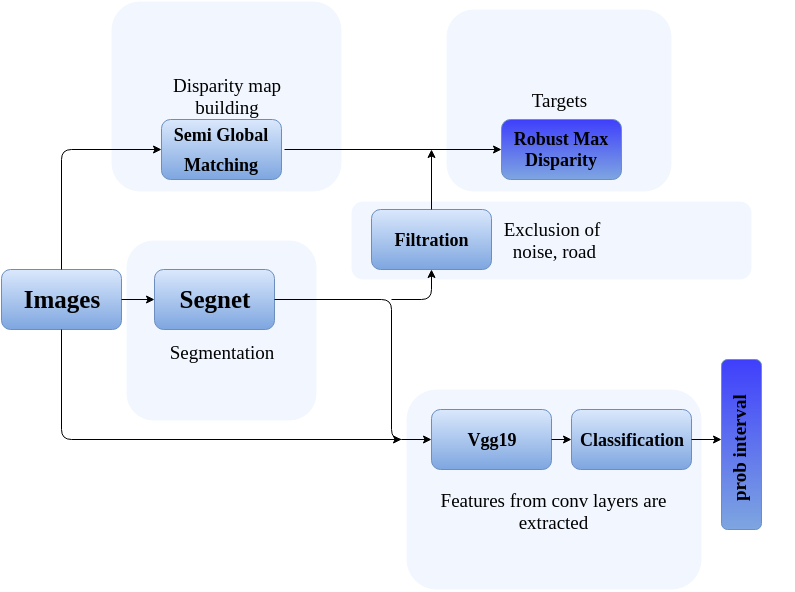

The diagram above was exported from draw.io. Its source (the exported page's mxGraphModel, read from the mxfile embedded in the PNG):
<mxGraphModel dx="1369" dy="1919" grid="1" gridSize="10" guides="1" tooltips="1" connect="1" arrows="1" fold="1" page="1" pageScale="1" pageWidth="826" pageHeight="1169" background="#ffffff" math="0" shadow="0">
  <root>
    <mxCell id="0" />
    <mxCell id="1" parent="0" />
    <mxCell id="3ccd0fa7fc56168d-54" value="Targets" style="rounded=1;whiteSpace=wrap;html=1;fillColor=#F2F7FF;fontFamily=Times New Roman;fontSize=19;strokeColor=none;" vertex="1" parent="1">
      <mxGeometry x="465" y="-60" width="225" height="182" as="geometry" />
    </mxCell>
    <mxCell id="3ccd0fa7fc56168d-53" value="&lt;div&gt;&lt;br&gt;&lt;/div&gt;&lt;div&gt;&lt;br&gt;&lt;/div&gt;Segmentation" style="rounded=1;whiteSpace=wrap;html=1;fillColor=#F2F7FF;fontFamily=Times New Roman;fontSize=19;strokeColor=none;" vertex="1" parent="1">
      <mxGeometry x="145" y="171" width="190" height="180" as="geometry" />
    </mxCell>
    <mxCell id="3ccd0fa7fc56168d-37" value="&lt;div&gt;&lt;br&gt;&lt;/div&gt;&lt;div&gt;&lt;br&gt;&lt;/div&gt;Features from conv layers are extracted" style="rounded=1;whiteSpace=wrap;html=1;fillColor=#F2F7FF;fontFamily=Times New Roman;fontSize=19;strokeColor=none;" vertex="1" parent="1">
      <mxGeometry x="425" y="320" width="295" height="200" as="geometry" />
    </mxCell>
    <mxCell id="3ccd0fa7fc56168d-45" value="Exclusion of&lt;div&gt;&amp;nbsp;noise, road&lt;/div&gt;" style="rounded=1;whiteSpace=wrap;html=1;fillColor=#F2F7FF;fontFamily=Times New Roman;fontSize=19;strokeColor=none;" vertex="1" parent="1">
      <mxGeometry x="370" y="132" width="400" height="78" as="geometry" />
    </mxCell>
    <mxCell id="3ccd0fa7fc56168d-42" value="Disparity map&lt;div&gt;building&lt;/div&gt;" style="rounded=1;whiteSpace=wrap;html=1;fillColor=#F2F7FF;fontFamily=Times New Roman;fontSize=19;strokeColor=none;" vertex="1" parent="1">
      <mxGeometry x="130" y="-68" width="230" height="190" as="geometry" />
    </mxCell>
    <mxCell id="3ccd0fa7fc56168d-1" value="&lt;h3&gt;&lt;font face=&quot;Lucida Console&quot; style=&quot;font-size: 25px&quot;&gt;Images&lt;/font&gt;&lt;/h3&gt;" style="rounded=1;whiteSpace=wrap;html=1;plain-blue" vertex="1" parent="1">
      <mxGeometry x="20" y="200" width="120" height="60" as="geometry" />
    </mxCell>
    <mxCell id="3ccd0fa7fc56168d-4" value="&lt;h3&gt;&lt;font face=&quot;Lucida Console&quot; style=&quot;font-size: 25px&quot;&gt;Segnet&lt;/font&gt;&lt;/h3&gt;" style="rounded=1;whiteSpace=wrap;html=1;plain-blue" vertex="1" parent="1">
      <mxGeometry x="173" y="200" width="120" height="60" as="geometry" />
    </mxCell>
    <mxCell id="3ccd0fa7fc56168d-5" value="&lt;h3&gt;&lt;font face=&quot;Lucida Console&quot; size=&quot;4&quot;&gt;&lt;span style=&quot;line-height: 30px&quot;&gt;Semi Global Matching&lt;/span&gt;&lt;/font&gt;&lt;/h3&gt;" style="rounded=1;whiteSpace=wrap;html=1;plain-blue" vertex="1" parent="1">
      <mxGeometry x="180" y="50" width="120" height="60" as="geometry" />
    </mxCell>
    <mxCell id="3ccd0fa7fc56168d-7" value="&lt;h3&gt;&lt;font face=&quot;Lucida Console&quot; size=&quot;4&quot;&gt;&lt;span style=&quot;line-height: 30px&quot;&gt;Vgg19&lt;/span&gt;&lt;/font&gt;&lt;/h3&gt;" style="rounded=1;whiteSpace=wrap;html=1;plain-blue" vertex="1" parent="1">
      <mxGeometry x="450" y="340" width="120" height="60" as="geometry" />
    </mxCell>
    <mxCell id="3ccd0fa7fc56168d-8" value="&lt;h3&gt;&lt;font face=&quot;Lucida Console&quot; size=&quot;4&quot;&gt;&lt;span style=&quot;line-height: 30px&quot;&gt;Filtration&lt;/span&gt;&lt;/font&gt;&lt;/h3&gt;" style="rounded=1;whiteSpace=wrap;html=1;plain-blue" vertex="1" parent="1">
      <mxGeometry x="390" y="140" width="120" height="60" as="geometry" />
    </mxCell>
    <mxCell id="3ccd0fa7fc56168d-10" value="" style="endArrow=classic;html=1;exitX=0.5;exitY=0;" edge="1" parent="1" source="3ccd0fa7fc56168d-1">
      <mxGeometry width="50" height="50" relative="1" as="geometry">
        <mxPoint x="40" y="190" as="sourcePoint" />
        <mxPoint x="180" y="80" as="targetPoint" />
        <Array as="points">
          <mxPoint x="80" y="80" />
        </Array>
      </mxGeometry>
    </mxCell>
    <mxCell id="3ccd0fa7fc56168d-11" value="" style="endArrow=classic;html=1;entryX=0;entryY=0.5;" edge="1" parent="1" target="3ccd0fa7fc56168d-4">
      <mxGeometry width="50" height="50" relative="1" as="geometry">
        <mxPoint x="140" y="230" as="sourcePoint" />
        <mxPoint x="180" y="230" as="targetPoint" />
      </mxGeometry>
    </mxCell>
    <mxCell id="3ccd0fa7fc56168d-12" value="" style="endArrow=classic;html=1;entryX=0;entryY=0.5;exitX=1;exitY=0.5;" edge="1" parent="1" source="3ccd0fa7fc56168d-4" target="3ccd0fa7fc56168d-7">
      <mxGeometry x="353" y="230" width="50" height="50" as="geometry">
        <mxPoint x="330" y="230" as="sourcePoint" />
        <mxPoint x="410" y="370" as="targetPoint" />
        <Array as="points">
          <mxPoint x="410" y="230" />
          <mxPoint x="410" y="370" />
        </Array>
      </mxGeometry>
    </mxCell>
    <mxCell id="3ccd0fa7fc56168d-13" value="" style="endArrow=classic;html=1;entryX=0.5;entryY=1;" edge="1" parent="1" target="3ccd0fa7fc56168d-8">
      <mxGeometry x="410" y="230" width="50" height="50" as="geometry">
        <mxPoint x="410" y="230" as="sourcePoint" />
        <mxPoint x="507" y="370" as="targetPoint" />
        <Array as="points">
          <mxPoint x="450" y="230" />
        </Array>
      </mxGeometry>
    </mxCell>
    <mxCell id="3ccd0fa7fc56168d-14" value="" style="endArrow=classic;html=1;entryX=0;entryY=0.5;" edge="1" parent="1" target="3ccd0fa7fc56168d-16">
      <mxGeometry x="303" y="80" width="50" height="50" as="geometry">
        <mxPoint x="303" y="80" as="sourcePoint" />
        <mxPoint x="590" y="80" as="targetPoint" />
      </mxGeometry>
    </mxCell>
    <mxCell id="3ccd0fa7fc56168d-15" value="" style="endArrow=classic;html=1;exitX=0.5;exitY=0;" edge="1" parent="1" source="3ccd0fa7fc56168d-8">
      <mxGeometry width="50" height="50" relative="1" as="geometry">
        <mxPoint x="485" y="130" as="sourcePoint" />
        <mxPoint x="450" y="80" as="targetPoint" />
      </mxGeometry>
    </mxCell>
    <mxCell id="3ccd0fa7fc56168d-16" value="&lt;h3&gt;&lt;font face=&quot;Lucida Console&quot; style=&quot;font-size: 18px&quot;&gt;Robust Max Disparity&lt;/font&gt;&lt;/h3&gt;" style="rounded=1;whiteSpace=wrap;html=1;plain-blue;fillColor=#3F3FFC;" vertex="1" parent="1">
      <mxGeometry x="520" y="50" width="120" height="60" as="geometry" />
    </mxCell>
    <mxCell id="3ccd0fa7fc56168d-17" value="&lt;h3&gt;&lt;font face=&quot;Lucida Console&quot; size=&quot;4&quot;&gt;&lt;span style=&quot;line-height: 30px&quot;&gt;Classification&lt;/span&gt;&lt;/font&gt;&lt;/h3&gt;" style="rounded=1;whiteSpace=wrap;html=1;plain-blue" vertex="1" parent="1">
      <mxGeometry x="590" y="340" width="120" height="60" as="geometry" />
    </mxCell>
    <mxCell id="3ccd0fa7fc56168d-18" value="" style="endArrow=classic;html=1;exitX=0.5;exitY=1;" edge="1" parent="1" source="3ccd0fa7fc56168d-1">
      <mxGeometry width="50" height="50" relative="1" as="geometry">
        <mxPoint x="140" y="360" as="sourcePoint" />
        <mxPoint x="420" y="370" as="targetPoint" />
        <Array as="points">
          <mxPoint x="80" y="370" />
        </Array>
      </mxGeometry>
    </mxCell>
    <mxCell id="3ccd0fa7fc56168d-21" value="" style="endArrow=classic;html=1;exitX=1;exitY=0.5;entryX=0;entryY=0.5;" edge="1" parent="1" source="3ccd0fa7fc56168d-7" target="3ccd0fa7fc56168d-17">
      <mxGeometry width="50" height="50" relative="1" as="geometry">
        <mxPoint x="565" y="400" as="sourcePoint" />
        <mxPoint x="600" y="370" as="targetPoint" />
      </mxGeometry>
    </mxCell>
    <mxCell id="3ccd0fa7fc56168d-22" value="" style="endArrow=classic;html=1;exitX=1;exitY=0.5;" edge="1" parent="1" source="3ccd0fa7fc56168d-17">
      <mxGeometry width="50" height="50" relative="1" as="geometry">
        <mxPoint x="710" y="400" as="sourcePoint" />
        <mxPoint x="740" y="370" as="targetPoint" />
      </mxGeometry>
    </mxCell>
    <mxCell id="3ccd0fa7fc56168d-23" value="" style="whiteSpace=wrap;html=1;rounded=1;plain-blue;fillColor=#3F3FFC;" vertex="1" parent="1">
      <mxGeometry x="740" y="290" width="40" height="170" as="geometry" />
    </mxCell>
    <mxCell id="3ccd0fa7fc56168d-25" value="&lt;h4&gt;&lt;font face=&quot;Times New Roman&quot; style=&quot;font-size: 19px&quot;&gt;prob interval&lt;/font&gt;&lt;/h4&gt;" style="text;html=1;resizable=0;points=[];autosize=1;align=left;verticalAlign=top;spacingTop=-4;rotation=-90;fontSize=19;" vertex="1" parent="1">
      <mxGeometry x="700" y="334" width="120" height="80" as="geometry" />
    </mxCell>
  </root>
</mxGraphModel>